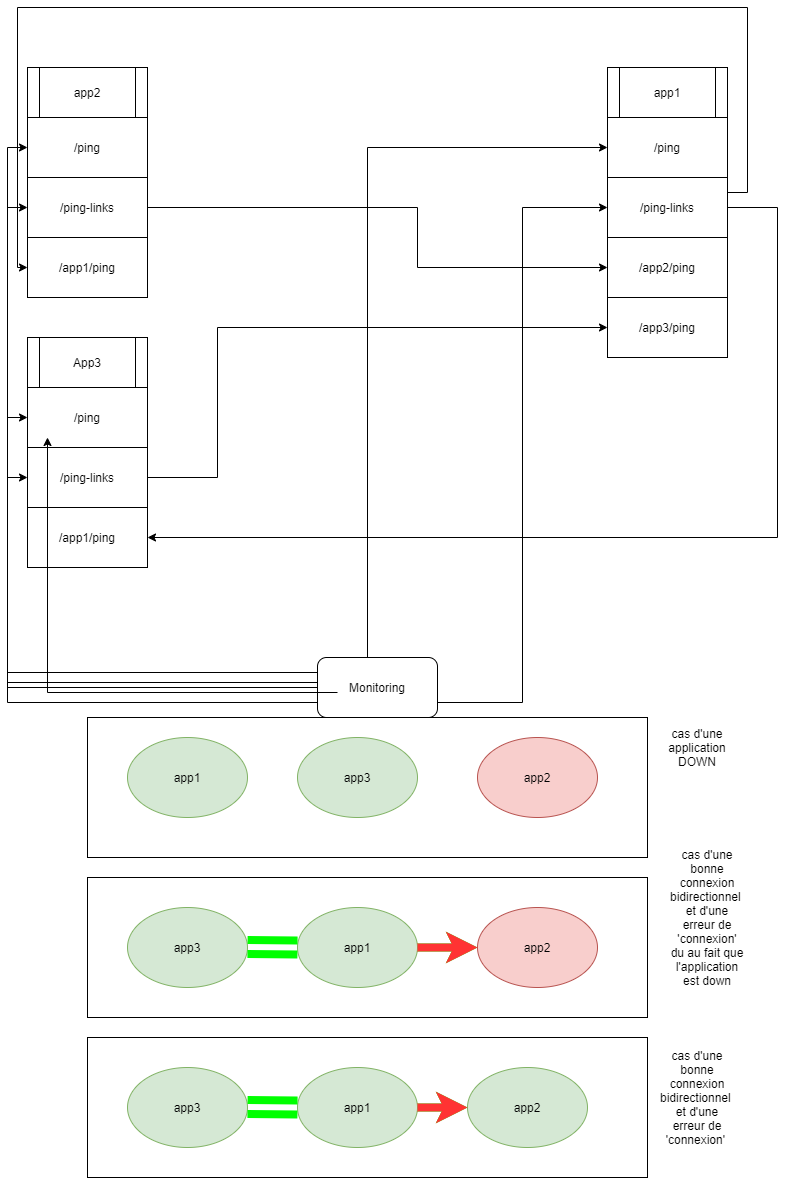

The diagram above was exported from draw.io. Its source (the exported page's mxGraphModel, read from the mxfile embedded in the PNG):
<mxGraphModel dx="1038" dy="499" grid="1" gridSize="10" guides="1" tooltips="1" connect="1" arrows="1" fold="1" page="1" pageScale="1" pageWidth="827" pageHeight="1169" math="0" shadow="0">
  <root>
    <mxCell id="0" />
    <mxCell id="1" parent="0" />
    <mxCell id="tHw27BjZQpp7gG51SPXE-1" value="app1" style="shape=process;whiteSpace=wrap;html=1;backgroundOutline=1;" vertex="1" parent="1">
      <mxGeometry x="620" y="280" width="120" height="50" as="geometry" />
    </mxCell>
    <mxCell id="tHw27BjZQpp7gG51SPXE-2" value="/ping" style="rounded=0;whiteSpace=wrap;html=1;" vertex="1" parent="1">
      <mxGeometry x="620" y="330" width="120" height="60" as="geometry" />
    </mxCell>
    <mxCell id="tHw27BjZQpp7gG51SPXE-4" value="/app2/ping" style="rounded=0;whiteSpace=wrap;html=1;" vertex="1" parent="1">
      <mxGeometry x="620" y="450" width="120" height="60" as="geometry" />
    </mxCell>
    <mxCell id="tHw27BjZQpp7gG51SPXE-5" value="app2" style="shape=process;whiteSpace=wrap;html=1;backgroundOutline=1;" vertex="1" parent="1">
      <mxGeometry x="40" y="280" width="120" height="50" as="geometry" />
    </mxCell>
    <mxCell id="tHw27BjZQpp7gG51SPXE-6" value="/ping" style="rounded=0;whiteSpace=wrap;html=1;" vertex="1" parent="1">
      <mxGeometry x="40" y="330" width="120" height="60" as="geometry" />
    </mxCell>
    <mxCell id="tHw27BjZQpp7gG51SPXE-8" value="App3" style="shape=process;whiteSpace=wrap;html=1;backgroundOutline=1;" vertex="1" parent="1">
      <mxGeometry x="40" y="550" width="120" height="50" as="geometry" />
    </mxCell>
    <mxCell id="tHw27BjZQpp7gG51SPXE-9" value="/ping" style="rounded=0;whiteSpace=wrap;html=1;" vertex="1" parent="1">
      <mxGeometry x="40" y="600" width="120" height="60" as="geometry" />
    </mxCell>
    <mxCell id="tHw27BjZQpp7gG51SPXE-10" value="/app3/ping" style="rounded=0;whiteSpace=wrap;html=1;" vertex="1" parent="1">
      <mxGeometry x="620" y="510" width="120" height="60" as="geometry" />
    </mxCell>
    <mxCell id="tHw27BjZQpp7gG51SPXE-23" style="edgeStyle=orthogonalEdgeStyle;rounded=0;orthogonalLoop=1;jettySize=auto;html=1;entryX=1;entryY=0.5;entryDx=0;entryDy=0;" edge="1" parent="1" source="tHw27BjZQpp7gG51SPXE-11" target="tHw27BjZQpp7gG51SPXE-22">
      <mxGeometry relative="1" as="geometry">
        <Array as="points">
          <mxPoint x="790" y="420" />
          <mxPoint x="790" y="750" />
        </Array>
      </mxGeometry>
    </mxCell>
    <mxCell id="tHw27BjZQpp7gG51SPXE-25" style="edgeStyle=orthogonalEdgeStyle;rounded=0;orthogonalLoop=1;jettySize=auto;html=1;exitX=1;exitY=0.25;exitDx=0;exitDy=0;entryX=0;entryY=0.5;entryDx=0;entryDy=0;" edge="1" parent="1" source="tHw27BjZQpp7gG51SPXE-11" target="tHw27BjZQpp7gG51SPXE-24">
      <mxGeometry relative="1" as="geometry">
        <Array as="points">
          <mxPoint x="760" y="405" />
          <mxPoint x="760" y="220" />
          <mxPoint x="30" y="220" />
          <mxPoint x="30" y="480" />
        </Array>
      </mxGeometry>
    </mxCell>
    <mxCell id="tHw27BjZQpp7gG51SPXE-11" value="/ping-links" style="rounded=0;whiteSpace=wrap;html=1;" vertex="1" parent="1">
      <mxGeometry x="620" y="390" width="120" height="60" as="geometry" />
    </mxCell>
    <mxCell id="tHw27BjZQpp7gG51SPXE-17" style="edgeStyle=orthogonalEdgeStyle;rounded=0;orthogonalLoop=1;jettySize=auto;html=1;entryX=0;entryY=0.5;entryDx=0;entryDy=0;fillColor=#d5e8d4;strokeColor=#000000;" edge="1" parent="1" source="tHw27BjZQpp7gG51SPXE-12" target="tHw27BjZQpp7gG51SPXE-10">
      <mxGeometry relative="1" as="geometry">
        <Array as="points">
          <mxPoint x="230" y="690" />
          <mxPoint x="230" y="540" />
        </Array>
      </mxGeometry>
    </mxCell>
    <mxCell id="tHw27BjZQpp7gG51SPXE-12" value="/ping-links" style="rounded=0;whiteSpace=wrap;html=1;" vertex="1" parent="1">
      <mxGeometry x="40" y="660" width="120" height="60" as="geometry" />
    </mxCell>
    <mxCell id="tHw27BjZQpp7gG51SPXE-15" style="edgeStyle=orthogonalEdgeStyle;rounded=0;orthogonalLoop=1;jettySize=auto;html=1;entryX=0;entryY=0.5;entryDx=0;entryDy=0;" edge="1" parent="1" source="tHw27BjZQpp7gG51SPXE-14" target="tHw27BjZQpp7gG51SPXE-2">
      <mxGeometry relative="1" as="geometry">
        <Array as="points">
          <mxPoint x="380" y="360" />
        </Array>
      </mxGeometry>
    </mxCell>
    <mxCell id="tHw27BjZQpp7gG51SPXE-16" style="edgeStyle=orthogonalEdgeStyle;rounded=0;orthogonalLoop=1;jettySize=auto;html=1;exitX=1;exitY=0.75;exitDx=0;exitDy=0;entryX=0;entryY=0.5;entryDx=0;entryDy=0;" edge="1" parent="1" source="tHw27BjZQpp7gG51SPXE-14" target="tHw27BjZQpp7gG51SPXE-11">
      <mxGeometry relative="1" as="geometry" />
    </mxCell>
    <mxCell id="tHw27BjZQpp7gG51SPXE-19" style="edgeStyle=orthogonalEdgeStyle;rounded=0;orthogonalLoop=1;jettySize=auto;html=1;entryX=0;entryY=0.5;entryDx=0;entryDy=0;" edge="1" parent="1" source="tHw27BjZQpp7gG51SPXE-14" target="tHw27BjZQpp7gG51SPXE-12">
      <mxGeometry relative="1" as="geometry" />
    </mxCell>
    <mxCell id="tHw27BjZQpp7gG51SPXE-20" style="edgeStyle=orthogonalEdgeStyle;rounded=0;orthogonalLoop=1;jettySize=auto;html=1;exitX=0;exitY=0.25;exitDx=0;exitDy=0;entryX=0;entryY=0.5;entryDx=0;entryDy=0;" edge="1" parent="1" source="tHw27BjZQpp7gG51SPXE-14" target="tHw27BjZQpp7gG51SPXE-9">
      <mxGeometry relative="1" as="geometry" />
    </mxCell>
    <mxCell id="tHw27BjZQpp7gG51SPXE-21" style="edgeStyle=orthogonalEdgeStyle;rounded=0;orthogonalLoop=1;jettySize=auto;html=1;exitX=0;exitY=0.75;exitDx=0;exitDy=0;entryX=0;entryY=0.5;entryDx=0;entryDy=0;" edge="1" parent="1" source="tHw27BjZQpp7gG51SPXE-14" target="tHw27BjZQpp7gG51SPXE-6">
      <mxGeometry relative="1" as="geometry" />
    </mxCell>
    <mxCell id="tHw27BjZQpp7gG51SPXE-14" value="Monitoring" style="rounded=1;whiteSpace=wrap;html=1;" vertex="1" parent="1">
      <mxGeometry x="330" y="870" width="120" height="60" as="geometry" />
    </mxCell>
    <mxCell id="tHw27BjZQpp7gG51SPXE-22" value="/app1/ping" style="rounded=0;whiteSpace=wrap;html=1;" vertex="1" parent="1">
      <mxGeometry x="40" y="720" width="120" height="60" as="geometry" />
    </mxCell>
    <mxCell id="tHw27BjZQpp7gG51SPXE-26" style="edgeStyle=orthogonalEdgeStyle;rounded=0;orthogonalLoop=1;jettySize=auto;html=1;exitX=1;exitY=0.75;exitDx=0;exitDy=0;entryX=0;entryY=0.5;entryDx=0;entryDy=0;" edge="1" parent="1" source="tHw27BjZQpp7gG51SPXE-5" target="tHw27BjZQpp7gG51SPXE-4">
      <mxGeometry relative="1" as="geometry">
        <Array as="points">
          <mxPoint x="160" y="420" />
          <mxPoint x="430" y="420" />
          <mxPoint x="430" y="480" />
        </Array>
      </mxGeometry>
    </mxCell>
    <mxCell id="tHw27BjZQpp7gG51SPXE-24" value="/app1/ping" style="rounded=0;whiteSpace=wrap;html=1;" vertex="1" parent="1">
      <mxGeometry x="40" y="450" width="120" height="60" as="geometry" />
    </mxCell>
    <mxCell id="tHw27BjZQpp7gG51SPXE-34" value="" style="rounded=0;whiteSpace=wrap;html=1;" vertex="1" parent="1">
      <mxGeometry x="100" y="930" width="560" height="140" as="geometry" />
    </mxCell>
    <mxCell id="tHw27BjZQpp7gG51SPXE-35" value="app1" style="ellipse;whiteSpace=wrap;html=1;fillColor=#d5e8d4;strokeColor=#82b366;" vertex="1" parent="1">
      <mxGeometry x="140" y="950" width="120" height="80" as="geometry" />
    </mxCell>
    <mxCell id="tHw27BjZQpp7gG51SPXE-36" value="app3" style="ellipse;whiteSpace=wrap;html=1;fillColor=#d5e8d4;strokeColor=#82b366;" vertex="1" parent="1">
      <mxGeometry x="310" y="950" width="120" height="80" as="geometry" />
    </mxCell>
    <mxCell id="tHw27BjZQpp7gG51SPXE-37" value="app2" style="ellipse;whiteSpace=wrap;html=1;fillColor=#f8cecc;strokeColor=#b85450;" vertex="1" parent="1">
      <mxGeometry x="490" y="950" width="120" height="80" as="geometry" />
    </mxCell>
    <mxCell id="tHw27BjZQpp7gG51SPXE-38" value="/ping-links" style="rounded=0;whiteSpace=wrap;html=1;" vertex="1" parent="1">
      <mxGeometry x="40" y="390" width="120" height="60" as="geometry" />
    </mxCell>
    <mxCell id="tHw27BjZQpp7gG51SPXE-39" value="" style="rounded=0;whiteSpace=wrap;html=1;" vertex="1" parent="1">
      <mxGeometry x="100" y="1090" width="560" height="140" as="geometry" />
    </mxCell>
    <mxCell id="tHw27BjZQpp7gG51SPXE-47" value="" style="edgeStyle=orthogonalEdgeStyle;rounded=0;orthogonalLoop=1;jettySize=auto;html=1;shadow=0;strokeColor=#00FF00;strokeWidth=8;" edge="1" parent="1" source="tHw27BjZQpp7gG51SPXE-40" target="tHw27BjZQpp7gG51SPXE-42">
      <mxGeometry relative="1" as="geometry" />
    </mxCell>
    <mxCell id="tHw27BjZQpp7gG51SPXE-40" value="app1" style="ellipse;whiteSpace=wrap;html=1;fillColor=#d5e8d4;strokeColor=#82b366;" vertex="1" parent="1">
      <mxGeometry x="310" y="1120" width="120" height="80" as="geometry" />
    </mxCell>
    <mxCell id="tHw27BjZQpp7gG51SPXE-41" value="app3" style="ellipse;whiteSpace=wrap;html=1;fillColor=#d5e8d4;strokeColor=#82b366;" vertex="1" parent="1">
      <mxGeometry x="140" y="1120" width="120" height="80" as="geometry" />
    </mxCell>
    <mxCell id="tHw27BjZQpp7gG51SPXE-42" value="app2" style="ellipse;whiteSpace=wrap;html=1;fillColor=#f8cecc;strokeColor=#b85450;" vertex="1" parent="1">
      <mxGeometry x="490" y="1120" width="120" height="80" as="geometry" />
    </mxCell>
    <mxCell id="tHw27BjZQpp7gG51SPXE-44" value="" style="html=1;shadow=0;strokeColor=#FF3333;strokeWidth=8;exitX=1;exitY=0.5;exitDx=0;exitDy=0;entryX=0;entryY=0.5;entryDx=0;entryDy=0;" edge="1" parent="1" source="tHw27BjZQpp7gG51SPXE-40" target="tHw27BjZQpp7gG51SPXE-42">
      <mxGeometry width="50" height="50" relative="1" as="geometry">
        <mxPoint x="450" y="1190" as="sourcePoint" />
        <mxPoint x="500" y="1140" as="targetPoint" />
      </mxGeometry>
    </mxCell>
    <mxCell id="tHw27BjZQpp7gG51SPXE-45" value="" style="shape=link;html=1;shadow=0;strokeColor=#00FF00;strokeWidth=8;exitX=1;exitY=0.5;exitDx=0;exitDy=0;width=7;" edge="1" parent="1">
      <mxGeometry width="50" height="50" relative="1" as="geometry">
        <mxPoint x="260" y="1159.5" as="sourcePoint" />
        <mxPoint x="310" y="1160" as="targetPoint" />
      </mxGeometry>
    </mxCell>
    <mxCell id="tHw27BjZQpp7gG51SPXE-46" style="edgeStyle=orthogonalEdgeStyle;rounded=0;orthogonalLoop=1;jettySize=auto;html=1;entryX=0;entryY=0.5;entryDx=0;entryDy=0;" edge="1" parent="1" target="tHw27BjZQpp7gG51SPXE-38">
      <mxGeometry relative="1" as="geometry">
        <mxPoint x="330" y="895" as="sourcePoint" />
        <mxPoint x="50" y="640" as="targetPoint" />
      </mxGeometry>
    </mxCell>
    <mxCell id="tHw27BjZQpp7gG51SPXE-48" value="cas d'une application DOWN" style="text;html=1;strokeColor=none;fillColor=none;align=center;verticalAlign=middle;whiteSpace=wrap;rounded=0;" vertex="1" parent="1">
      <mxGeometry x="690" y="950" width="40" height="20" as="geometry" />
    </mxCell>
    <mxCell id="tHw27BjZQpp7gG51SPXE-49" value="cas d'une bonne connexion bidirectionnel&amp;nbsp;&lt;br&gt;et d'une erreur de 'connexion' du au fait que l'application est down" style="text;html=1;strokeColor=none;fillColor=none;align=center;verticalAlign=middle;whiteSpace=wrap;rounded=0;" vertex="1" parent="1">
      <mxGeometry x="700" y="1120" width="40" height="20" as="geometry" />
    </mxCell>
    <mxCell id="tHw27BjZQpp7gG51SPXE-50" style="edgeStyle=orthogonalEdgeStyle;rounded=0;orthogonalLoop=1;jettySize=auto;html=1;exitX=0;exitY=0.25;exitDx=0;exitDy=0;entryX=0;entryY=0.5;entryDx=0;entryDy=0;" edge="1" parent="1">
      <mxGeometry relative="1" as="geometry">
        <mxPoint x="350" y="905" as="sourcePoint" />
        <mxPoint x="60" y="650" as="targetPoint" />
      </mxGeometry>
    </mxCell>
    <mxCell id="tHw27BjZQpp7gG51SPXE-51" value="" style="rounded=0;whiteSpace=wrap;html=1;" vertex="1" parent="1">
      <mxGeometry x="100" y="1250" width="560" height="140" as="geometry" />
    </mxCell>
    <mxCell id="tHw27BjZQpp7gG51SPXE-52" value="" style="edgeStyle=orthogonalEdgeStyle;rounded=0;orthogonalLoop=1;jettySize=auto;html=1;shadow=0;strokeColor=#00FF00;strokeWidth=8;" edge="1" parent="1" source="tHw27BjZQpp7gG51SPXE-53" target="tHw27BjZQpp7gG51SPXE-55">
      <mxGeometry relative="1" as="geometry" />
    </mxCell>
    <mxCell id="tHw27BjZQpp7gG51SPXE-53" value="app1" style="ellipse;whiteSpace=wrap;html=1;fillColor=#d5e8d4;strokeColor=#82b366;" vertex="1" parent="1">
      <mxGeometry x="310" y="1280" width="120" height="80" as="geometry" />
    </mxCell>
    <mxCell id="tHw27BjZQpp7gG51SPXE-54" value="app3" style="ellipse;whiteSpace=wrap;html=1;fillColor=#d5e8d4;strokeColor=#82b366;" vertex="1" parent="1">
      <mxGeometry x="140" y="1280" width="120" height="80" as="geometry" />
    </mxCell>
    <mxCell id="tHw27BjZQpp7gG51SPXE-55" value="app2" style="ellipse;whiteSpace=wrap;html=1;fillColor=#d5e8d4;strokeColor=#82b366;" vertex="1" parent="1">
      <mxGeometry x="480" y="1280" width="120" height="80" as="geometry" />
    </mxCell>
    <mxCell id="tHw27BjZQpp7gG51SPXE-56" value="" style="html=1;shadow=0;strokeColor=#FF3333;strokeWidth=8;exitX=1;exitY=0.5;exitDx=0;exitDy=0;entryX=0;entryY=0.5;entryDx=0;entryDy=0;" edge="1" parent="1" source="tHw27BjZQpp7gG51SPXE-53" target="tHw27BjZQpp7gG51SPXE-55">
      <mxGeometry width="50" height="50" relative="1" as="geometry">
        <mxPoint x="450" y="1350" as="sourcePoint" />
        <mxPoint x="500" y="1300" as="targetPoint" />
      </mxGeometry>
    </mxCell>
    <mxCell id="tHw27BjZQpp7gG51SPXE-57" value="" style="shape=link;html=1;shadow=0;strokeColor=#00FF00;strokeWidth=8;exitX=1;exitY=0.5;exitDx=0;exitDy=0;width=7;" edge="1" parent="1">
      <mxGeometry width="50" height="50" relative="1" as="geometry">
        <mxPoint x="260" y="1319.5" as="sourcePoint" />
        <mxPoint x="310" y="1320" as="targetPoint" />
      </mxGeometry>
    </mxCell>
    <mxCell id="tHw27BjZQpp7gG51SPXE-59" value="cas d'une bonne connexion bidirectionnel&amp;nbsp;&lt;br&gt;et d'une erreur de 'connexion'&amp;nbsp;" style="text;html=1;strokeColor=none;fillColor=none;align=center;verticalAlign=middle;whiteSpace=wrap;rounded=0;" vertex="1" parent="1">
      <mxGeometry x="690" y="1300" width="40" height="20" as="geometry" />
    </mxCell>
  </root>
</mxGraphModel>